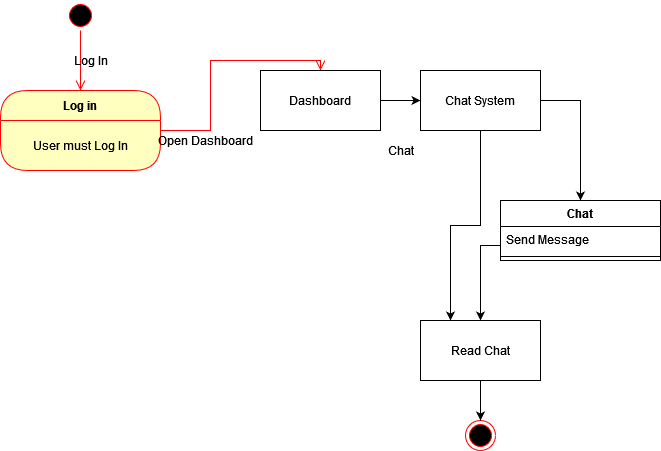

The diagram above was exported from draw.io. Its source (the exported page's mxGraphModel, read from the mxfile embedded in the PNG):
<mxGraphModel dx="692" dy="747" grid="1" gridSize="10" guides="1" tooltips="1" connect="1" arrows="1" fold="1" page="1" pageScale="1" pageWidth="850" pageHeight="1100" math="0" shadow="0">
  <root>
    <mxCell id="0" />
    <mxCell id="1" parent="0" />
    <mxCell id="WEWp_ovfFV_biPkshUdu-8" value="Log in" style="swimlane;fontStyle=1;align=center;verticalAlign=middle;childLayout=stackLayout;horizontal=1;startSize=30;horizontalStack=0;resizeParent=0;resizeLast=1;container=0;fontColor=#000000;collapsible=0;rounded=1;arcSize=30;strokeColor=#ff0000;fillColor=#ffffc0;swimlaneFillColor=#ffffc0;dropTarget=0;" parent="1" vertex="1">
      <mxGeometry x="110" y="120" width="160" height="80" as="geometry" />
    </mxCell>
    <mxCell id="WEWp_ovfFV_biPkshUdu-9" value="User must Log In" style="text;html=1;strokeColor=none;fillColor=none;align=center;verticalAlign=middle;spacingLeft=4;spacingRight=4;whiteSpace=wrap;overflow=hidden;rotatable=0;fontColor=#000000;" parent="WEWp_ovfFV_biPkshUdu-8" vertex="1">
      <mxGeometry y="30" width="160" height="50" as="geometry" />
    </mxCell>
    <mxCell id="WEWp_ovfFV_biPkshUdu-10" value="" style="edgeStyle=orthogonalEdgeStyle;html=1;verticalAlign=bottom;endArrow=open;endSize=8;strokeColor=#ff0000;rounded=0;entryX=0.5;entryY=0;entryDx=0;entryDy=0;" parent="1" source="WEWp_ovfFV_biPkshUdu-8" target="WEWp_ovfFV_biPkshUdu-13" edge="1">
      <mxGeometry relative="1" as="geometry">
        <mxPoint x="190" y="240" as="targetPoint" />
      </mxGeometry>
    </mxCell>
    <mxCell id="WEWp_ovfFV_biPkshUdu-11" value="" style="ellipse;html=1;shape=startState;fillColor=#000000;strokeColor=#ff0000;" parent="1" vertex="1">
      <mxGeometry x="175" y="30" width="30" height="30" as="geometry" />
    </mxCell>
    <mxCell id="WEWp_ovfFV_biPkshUdu-12" value="" style="edgeStyle=orthogonalEdgeStyle;html=1;verticalAlign=bottom;endArrow=open;endSize=8;strokeColor=#ff0000;rounded=0;" parent="1" source="WEWp_ovfFV_biPkshUdu-11" edge="1">
      <mxGeometry relative="1" as="geometry">
        <mxPoint x="190" y="120" as="targetPoint" />
      </mxGeometry>
    </mxCell>
    <mxCell id="WEWp_ovfFV_biPkshUdu-13" value="Dashboard" style="rounded=0;whiteSpace=wrap;html=1;" parent="1" vertex="1">
      <mxGeometry x="370" y="100" width="120" height="60" as="geometry" />
    </mxCell>
    <mxCell id="WEWp_ovfFV_biPkshUdu-14" value="Open Dashboard" style="text;html=1;align=center;verticalAlign=middle;resizable=0;points=[];autosize=1;strokeColor=none;fillColor=none;" parent="1" vertex="1">
      <mxGeometry x="260" y="160" width="110" height="20" as="geometry" />
    </mxCell>
    <mxCell id="WEWp_ovfFV_biPkshUdu-15" value="Log In" style="text;html=1;align=center;verticalAlign=middle;resizable=0;points=[];autosize=1;strokeColor=none;fillColor=none;" parent="1" vertex="1">
      <mxGeometry x="175" y="80" width="50" height="20" as="geometry" />
    </mxCell>
    <mxCell id="WEWp_ovfFV_biPkshUdu-53" style="edgeStyle=orthogonalEdgeStyle;rounded=0;orthogonalLoop=1;jettySize=auto;html=1;exitX=1;exitY=0.5;exitDx=0;exitDy=0;entryX=0.5;entryY=0;entryDx=0;entryDy=0;" parent="1" source="WEWp_ovfFV_biPkshUdu-16" target="WEWp_ovfFV_biPkshUdu-23" edge="1">
      <mxGeometry relative="1" as="geometry" />
    </mxCell>
    <mxCell id="kvhybhLLfPptmqeFjtzh-1" style="edgeStyle=orthogonalEdgeStyle;rounded=0;orthogonalLoop=1;jettySize=auto;html=1;exitX=0.5;exitY=1;exitDx=0;exitDy=0;entryX=0.25;entryY=0;entryDx=0;entryDy=0;" edge="1" parent="1" source="WEWp_ovfFV_biPkshUdu-16" target="WEWp_ovfFV_biPkshUdu-89">
      <mxGeometry relative="1" as="geometry" />
    </mxCell>
    <mxCell id="WEWp_ovfFV_biPkshUdu-16" value="Chat System" style="rounded=0;whiteSpace=wrap;html=1;" parent="1" vertex="1">
      <mxGeometry x="530" y="100" width="120" height="60" as="geometry" />
    </mxCell>
    <mxCell id="WEWp_ovfFV_biPkshUdu-23" value="Chat" style="swimlane;fontStyle=1;align=center;verticalAlign=top;childLayout=stackLayout;horizontal=1;startSize=26;horizontalStack=0;resizeParent=1;resizeParentMax=0;resizeLast=0;collapsible=1;marginBottom=0;" parent="1" vertex="1">
      <mxGeometry x="610" y="230" width="160" height="60" as="geometry" />
    </mxCell>
    <mxCell id="WEWp_ovfFV_biPkshUdu-24" value="Send Message" style="text;strokeColor=none;fillColor=none;align=left;verticalAlign=top;spacingLeft=4;spacingRight=4;overflow=hidden;rotatable=0;points=[[0,0.5],[1,0.5]];portConstraint=eastwest;" parent="WEWp_ovfFV_biPkshUdu-23" vertex="1">
      <mxGeometry y="26" width="160" height="26" as="geometry" />
    </mxCell>
    <mxCell id="WEWp_ovfFV_biPkshUdu-25" value="" style="line;strokeWidth=1;fillColor=none;align=left;verticalAlign=middle;spacingTop=-1;spacingLeft=3;spacingRight=3;rotatable=0;labelPosition=right;points=[];portConstraint=eastwest;" parent="WEWp_ovfFV_biPkshUdu-23" vertex="1">
      <mxGeometry y="52" width="160" height="8" as="geometry" />
    </mxCell>
    <mxCell id="WEWp_ovfFV_biPkshUdu-49" value="" style="endArrow=classic;html=1;rounded=0;exitX=1;exitY=0.5;exitDx=0;exitDy=0;entryX=0;entryY=0.5;entryDx=0;entryDy=0;" parent="1" source="WEWp_ovfFV_biPkshUdu-13" target="WEWp_ovfFV_biPkshUdu-16" edge="1">
      <mxGeometry width="50" height="50" relative="1" as="geometry">
        <mxPoint x="380" y="390" as="sourcePoint" />
        <mxPoint x="430" y="340" as="targetPoint" />
      </mxGeometry>
    </mxCell>
    <mxCell id="WEWp_ovfFV_biPkshUdu-50" value="Chat" style="text;html=1;align=center;verticalAlign=middle;resizable=0;points=[];autosize=1;strokeColor=none;fillColor=none;" parent="1" vertex="1">
      <mxGeometry x="490" y="170" width="40" height="20" as="geometry" />
    </mxCell>
    <mxCell id="WEWp_ovfFV_biPkshUdu-66" style="edgeStyle=orthogonalEdgeStyle;rounded=0;orthogonalLoop=1;jettySize=auto;html=1;exitX=0;exitY=0.75;exitDx=0;exitDy=0;entryX=0.5;entryY=0;entryDx=0;entryDy=0;" parent="1" source="WEWp_ovfFV_biPkshUdu-23" target="WEWp_ovfFV_biPkshUdu-89" edge="1">
      <mxGeometry relative="1" as="geometry">
        <mxPoint x="586" y="293" as="sourcePoint" />
        <mxPoint x="186" y="425" as="targetPoint" />
      </mxGeometry>
    </mxCell>
    <mxCell id="WEWp_ovfFV_biPkshUdu-87" value="" style="ellipse;html=1;shape=endState;fillColor=#000000;strokeColor=#ff0000;" parent="1" vertex="1">
      <mxGeometry x="575" y="450" width="30" height="30" as="geometry" />
    </mxCell>
    <mxCell id="WEWp_ovfFV_biPkshUdu-90" value="" style="edgeStyle=orthogonalEdgeStyle;rounded=0;orthogonalLoop=1;jettySize=auto;html=1;strokeColor=#000000;" parent="1" source="WEWp_ovfFV_biPkshUdu-89" target="WEWp_ovfFV_biPkshUdu-87" edge="1">
      <mxGeometry relative="1" as="geometry" />
    </mxCell>
    <mxCell id="WEWp_ovfFV_biPkshUdu-89" value="Read Chat" style="rounded=0;whiteSpace=wrap;html=1;" parent="1" vertex="1">
      <mxGeometry x="530" y="350" width="120" height="60" as="geometry" />
    </mxCell>
  </root>
</mxGraphModel>